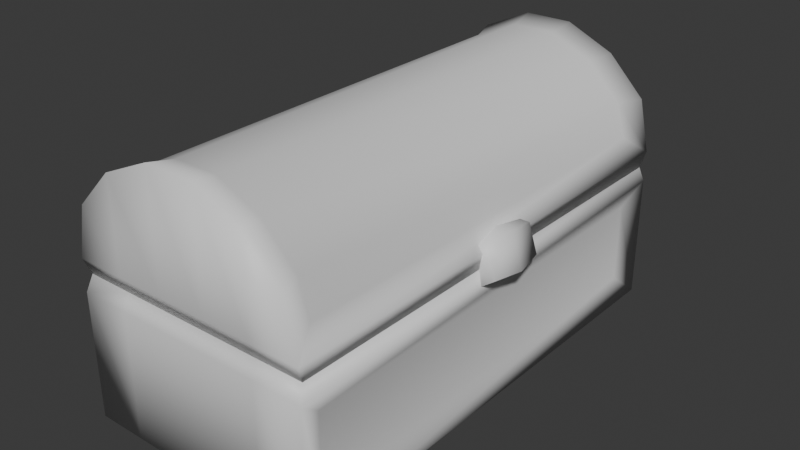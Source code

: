 # Source: treasure_chest.blend  (saved by Blender 4.1.23; exported with 4.5.12 LTS)
import bpy
from mathutils import Matrix  # noqa: F401  (used for matrix-valued properties, if any)

bpy.ops.wm.read_factory_settings(use_empty=True)
scene = bpy.context.scene
scene.name = 'Scene'

# ---- collections
col_collection = bpy.data.collections.new('Collection'); scene.collection.children.link(col_collection)

# ---- materials (node trees are filled in below, after node groups)
mat_material = bpy.data.materials.new('Material')
mat_material.alpha_threshold = 0.0
mat_material.use_transparent_shadow = False
mat_material.roughness = 0.5
mat_material.line_color = (0.0, 0.0, 0.0, 1.0)

# ---- material node trees
mat_material.use_nodes = True; mat_material.node_tree.nodes.clear()
_N = mat_material.node_tree.nodes; _L = mat_material.node_tree.links
n0 = _N.new('ShaderNodeOutputMaterial'); n0.name = 'Material Output'; n0.location = (300, 300)
n1 = _N.new('ShaderNodeBsdfPrincipled'); n1.name = 'Principled BSDF'; n1.location = (10, 300)
n1.inputs[3].default_value = 1.45
_L.new(n1.outputs[0], n0.inputs[0])
n0.is_active_output = True

# ---- world
world_world = bpy.data.worlds.new('World'); scene.world = world_world
world_world.use_nodes = True; world_world.node_tree.nodes.clear()
_N = world_world.node_tree.nodes; _L = world_world.node_tree.links
n0 = _N.new('ShaderNodeOutputWorld'); n0.name = 'World Output'; n0.location = (300, 300)
n1 = _N.new('ShaderNodeBackground'); n1.name = 'Background'; n1.location = (10, 300)
n1.inputs[0].default_value = (0.05088, 0.05088, 0.05088, 1.0)
_L.new(n1.outputs[0], n0.inputs[0])
n0.is_active_output = True
world_world.color = (0.05088, 0.05088, 0.05088)
world_world.use_sun_shadow = False
world_world.sun_shadow_jitter_overblur = 0.0

# ---- meshes
me_cube = bpy.data.meshes.new('Cube')
me_cube.from_pydata([(1.0, 1.99, -0.7069), (1.0, -1.99, -0.7069), (-1.0, 1.99, -0.7069), (-1.0, -1.99, -0.7069), (-0.1952, -1.942, 0.4466), (0.1952, -1.942, 0.4466), (0.5856, -1.942, 0.4466), (0.1952, 1.942, 0.4466), (0.6, 1.99, -0.7069), (0.2, 1.99, -0.7069), (-0.2, 1.99, -0.7069), (-0.6, 1.99, -0.7069), (-0.6, -1.99, -0.7069), (-0.2, -1.99, -0.7069), (0.2, -1.99, -0.7069), (0.6, -1.99, -0.7069), (-0.1952, 1.942, 0.4466), (-0.5856, 1.942, 0.4466), (-0.5856, -1.942, 0.4466), (-0.976, 1.942, 0.4466), (-0.976, -1.942, 0.4466), (0.976, -1.942, 0.4466), (0.976, 1.942, 0.4466), (0.5856, 1.942, 0.4466), (1.0, 1.99, 0.3173), (-1.0, -1.99, 0.3173), (1.0, -1.99, 0.3173), (-1.0, 1.99, 0.3173), (-0.6, 1.99, 0.3173), (-0.2, 1.99, 0.3173), (0.2, 1.99, 0.3173), (0.6, 1.99, 0.3173), (0.6, -1.99, 0.3173), (0.2, -1.99, 0.3173), (-0.2, -1.99, 0.3173), (-0.6, -1.99, 0.3173), (0.9328, -1.777, -0.5233), (0.9328, 1.777, -0.5233), (0.9328, -1.777, 0.1337), (0.9328, 1.777, 0.1337), (0.8626, 1.841, 0.3507), (0.5176, 1.841, 0.3507), (0.8626, -1.841, 0.3507), (-0.8626, 1.841, 0.3507), (-0.8626, -1.841, 0.3507), (-0.1725, 1.841, 0.3507), (-0.5176, 1.841, 0.3507), (0.5176, -1.841, 0.3507), (-0.5176, -1.841, 0.3507), (0.1725, 1.841, 0.3507), (0.1725, -1.841, 0.3507), (-0.1725, -1.841, 0.3507), (0.8626, 1.841, -0.5691), (0.5176, 1.841, -0.5691), (0.8626, -1.841, -0.5691), (-0.8626, 1.841, -0.5691), (-0.8626, -1.841, -0.5691), (-0.1725, 1.841, -0.5691), (-0.5176, 1.841, -0.5691), (0.5176, -1.841, -0.5691), (-0.5176, -1.841, -0.5691), (0.1725, 1.841, -0.5691), (0.1725, -1.841, -0.5691), (-0.1725, -1.841, -0.5691)], [], [(1, 26, 32, 15), (12, 35, 25, 3), (8, 0, 1, 15), (8, 31, 24, 0), (3, 25, 27, 2), (11, 28, 29, 10), (10, 29, 30, 9), (9, 30, 31, 8), (2, 11, 12, 3), (11, 10, 13, 12), (10, 9, 14, 13), (9, 8, 15, 14), (2, 27, 28, 11), (15, 32, 33, 14), (14, 33, 34, 13), (13, 34, 35, 12), (23, 22, 24, 31), (22, 21, 26, 24), (20, 19, 27, 25), (18, 20, 25, 35), (19, 17, 28, 27), (17, 16, 29, 28), (16, 7, 30, 29), (7, 23, 31, 30), (21, 6, 32, 26), (6, 5, 33, 32), (5, 4, 34, 33), (4, 18, 35, 34), (0, 24, 39, 37), (37, 39, 38, 36), (1, 0, 37, 36), (24, 26, 38, 39), (26, 1, 36, 38), (21, 22, 40, 42), (46, 43, 55, 58), (5, 6, 47, 50), (4, 5, 50, 51), (19, 20, 44, 43), (22, 23, 41, 40), (18, 4, 51, 48), (20, 18, 48, 44), (16, 17, 46, 45), (17, 19, 43, 46), (7, 16, 45, 49), (6, 21, 42, 47), (23, 7, 49, 41), (52, 53, 61, 57, 58, 55, 56, 60, 63, 62, 59, 54), (49, 45, 57, 61), (45, 46, 58, 57), (41, 49, 61, 53), (40, 41, 53, 52), (50, 47, 59, 62), (47, 42, 54, 59), (51, 50, 62, 63), (42, 40, 52, 54), (48, 51, 63, 60), (44, 48, 60, 56), (43, 44, 56, 55)])
me_cube.polygons.foreach_set('use_smooth', [True] * 58)
_uv = me_cube.uv_layers.new(name='UVMap')
_uv.uv.foreach_set('vector', [0.375, 0.75, 0.5397, 0.75, 0.5397, 0.8, 0.375, 0.8, 0.375, 0.95, 0.5397, 0.95, 0.5397, 1.0, 0.375, 1.0, 0.325, 0.5, 0.375, 0.5, 0.375, 0.75, 0.325, 0.75, 0.375, 0.45, 0.5397, 0.45, 0.5397, 0.5, 0.375, 0.5, 0.375, 0.0, 0.5397, 0.0, 0.5397, 0.25, 0.375, 0.25, 0.375, 0.3, 0.5397, 0.3, 0.5397, 0.35, 0.375, 0.35, 0.375, 0.35, 0.5397, 0.35, 0.5397, 0.4, 0.375, 0.4, 0.375, 0.4, 0.5397, 0.4, 0.5397, 0.45, 0.375, 0.45, 0.125, 0.5, 0.175, 0.5, 0.175, 0.75, 0.125, 0.75, 0.175, 0.5, 0.225, 0.5, 0.225, 0.75, 0.175, 0.75, 0.225, 0.5, 0.275, 0.5, 0.275, 0.75, 0.225, 0.75, 0.275, 0.5, 0.325, 0.5, 0.325, 0.75, 0.275, 0.75, 0.375, 0.25, 0.5397, 0.25, 0.5397, 0.3, 0.375, 0.3, 0.375, 0.8, 0.5397, 0.8, 0.5397, 0.85, 0.375, 0.85, 0.375, 0.85, 0.5397, 0.85, 0.5397, 0.9, 0.375, 0.9, 0.375, 0.9, 0.5397, 0.9, 0.5397, 0.95, 0.375, 0.95, 0.5529, 0.45, 0.5558, 0.5, 0.5397, 0.5, 0.5397, 0.45, 0.5558, 0.5, 0.5558, 0.75, 0.5397, 0.75, 0.5397, 0.5, 0.5558, 0.0, 0.5558, 0.25, 0.5397, 0.25, 0.5397, 0.0, 0.5529, 0.95, 0.5558, 1.0, 0.5397, 1.0, 0.5397, 0.95, 0.5558, 0.25, 0.5529, 0.3, 0.5397, 0.3, 0.5397, 0.25, 0.5529, 0.3, 0.552, 0.35, 0.5397, 0.35, 0.5397, 0.3, 0.552, 0.35, 0.552, 0.4, 0.5397, 0.4, 0.5397, 0.35, 0.552, 0.4, 0.5529, 0.45, 0.5397, 0.45, 0.5397, 0.4, 0.5558, 0.75, 0.5529, 0.8, 0.5397, 0.8, 0.5397, 0.75, 0.5529, 0.8, 0.552, 0.85, 0.5397, 0.85, 0.5397, 0.8, 0.552, 0.85, 0.552, 0.9, 0.5397, 0.9, 0.5397, 0.85, 0.552, 0.9, 0.5529, 0.95, 0.5397, 0.95, 0.5397, 0.9, 0.375, 0.5, 0.5397, 0.5, 0.5397, 0.5, 0.375, 0.5, 0.375, 0.5, 0.5397, 0.5, 0.5397, 0.75, 0.375, 0.75, 0.375, 0.75, 0.375, 0.5, 0.375, 0.5, 0.375, 0.75, 0.5397, 0.5, 0.5397, 0.75, 0.5397, 0.75, 0.5397, 0.5, 0.5397, 0.75, 0.375, 0.75, 0.375, 0.75, 0.5397, 0.75, 0.5558, 0.75, 0.5558, 0.5, 0.5558, 0.5, 0.5558, 0.75, 0.5529, 0.3, 0.5558, 0.25, 0.5558, 0.25, 0.5529, 0.3, 0.552, 0.85, 0.5529, 0.8, 0.5529, 0.8, 0.552, 0.85, 0.552, 0.9, 0.552, 0.85, 0.552, 0.85, 0.552, 0.9, 0.5558, 0.25, 0.5558, 0.0, 0.5558, 0.0, 0.5558, 0.25, 0.5558, 0.5, 0.5529, 0.45, 0.5529, 0.45, 0.5558, 0.5, 0.5529, 0.95, 0.552, 0.9, 0.552, 0.9, 0.5529, 0.95, 0.5558, 1.0, 0.5529, 0.95, 0.5529, 0.95, 0.5558, 1.0, 0.552, 0.35, 0.5529, 0.3, 0.5529, 0.3, 0.552, 0.35, 0.5529, 0.3, 0.5558, 0.25, 0.5558, 0.25, 0.5529, 0.3, 0.552, 0.4, 0.552, 0.35, 0.552, 0.35, 0.552, 0.4, 0.5529, 0.8, 0.5558, 0.75, 0.5558, 0.75, 0.5529, 0.8, 0.5529, 0.45, 0.552, 0.4, 0.552, 0.4, 0.5529, 0.45, 0.5558, 0.5, 0.5529, 0.45, 0.552, 0.4, 0.552, 0.35, 0.5529, 0.3, 0.5558, 0.25, 0.5558, 1.0, 0.5529, 0.95, 0.552, 0.9, 0.552, 0.85, 0.5529, 0.8, 0.5558, 0.75, 0.552, 0.4, 0.552, 0.35, 0.552, 0.35, 0.552, 0.4, 0.552, 0.35, 0.5529, 0.3, 0.5529, 0.3, 0.552, 0.35, 0.5529, 0.45, 0.552, 0.4, 0.552, 0.4, 0.5529, 0.45, 0.5558, 0.5, 0.5529, 0.45, 0.5529, 0.45, 0.5558, 0.5, 0.552, 0.85, 0.5529, 0.8, 0.5529, 0.8, 0.552, 0.85, 0.5529, 0.8, 0.5558, 0.75, 0.5558, 0.75, 0.5529, 0.8, 0.552, 0.9, 0.552, 0.85, 0.552, 0.85, 0.552, 0.9, 0.5558, 0.75, 0.5558, 0.5, 0.5558, 0.5, 0.5558, 0.75, 0.5529, 0.95, 0.552, 0.9, 0.552, 0.9, 0.5529, 0.95, 0.5558, 1.0, 0.5529, 0.95, 0.5529, 0.95, 0.5558, 1.0, 0.5558, 0.25, 0.5558, 0.0, 0.5558, 0.0, 0.5558, 0.25])
me_cube.materials.append(mat_material)
me_cube.use_mirror_vertex_groups = False
me_cube.update()
me_cube_001 = bpy.data.meshes.new('Cube.001')
me_cube_001.from_pydata([(0.9205, -0.2463, 0.266), (0.9205, 0.2463, 0.266), (1.114, -0.2463, 0.4068), (1.114, 0.2463, 0.4068), (1.04, -0.2463, 0.6347), (1.04, 0.2463, 0.6347), (0.8007, -0.2463, 0.6347), (0.8007, 0.2463, 0.6347), (0.7267, -0.2463, 0.4068), (0.7267, 0.2463, 0.4068), (0.9205, 1.49e-08, 0.2205), (1.158, 0.0, 0.3928), (1.067, -1.49e-08, 0.6715), (0.7739, -1.49e-08, 0.6715), (0.6834, 0.0, 0.3928)], [], [(10, 1, 3, 11), (11, 3, 5, 12), (12, 5, 7, 13), (3, 1, 9, 7, 5), (13, 7, 9, 14), (14, 9, 1, 10), (0, 2, 4, 6, 8), (8, 14, 10, 0), (6, 13, 14, 8), (4, 12, 13, 6), (2, 11, 12, 4), (0, 10, 11, 2)])
me_cube_001.polygons.foreach_set('use_smooth', [True] * 12)
_uv = me_cube_001.uv_layers.new(name='UVMap')
_uv.uv.foreach_set('vector', [1.0, 0.75, 1.0, 1.0, 0.8, 1.0, 0.8, 0.75, 0.8, 0.75, 0.8, 1.0, 0.6, 1.0, 0.6, 0.75, 0.6, 0.75, 0.6, 1.0, 0.4, 1.0, 0.4, 0.75, 0.4783, 0.3242, 0.25, 0.49, 0.02175, 0.3242, 0.1089, 0.05584, 0.3911, 0.05584, 0.4, 0.75, 0.4, 1.0, 0.2, 1.0, 0.2, 0.75, 0.2, 0.75, 0.2, 1.0, 2.98e-08, 1.0, 2.98e-08, 0.75, 0.75, 0.49, 0.9783, 0.3242, 0.8911, 0.05584, 0.6089, 0.05584, 0.5217, 0.3242, 0.2, 0.5, 0.2, 0.75, 2.98e-08, 0.75, 2.98e-08, 0.5, 0.4, 0.5, 0.4, 0.75, 0.2, 0.75, 0.2, 0.5, 0.6, 0.5, 0.6, 0.75, 0.4, 0.75, 0.4, 0.5, 0.8, 0.5, 0.8, 0.75, 0.6, 0.75, 0.6, 0.5, 1.0, 0.5, 1.0, 0.75, 0.8, 0.75, 0.8, 0.5])
me_cube_001.materials.append(mat_material)
me_cube_001.use_mirror_vertex_groups = False
me_cube_001.update()
me_cube_002 = bpy.data.meshes.new('Cube.002')
me_cube_002.from_pydata([(0.9085, 1.99, 1.0), (0.9085, -1.99, 1.0), (-0.9085, 1.99, 1.0), (-0.9085, -1.99, 1.0), (-0.1952, -1.942, 0.4466), (0.1952, -1.942, 0.4466), (0.5856, -1.942, 0.4466), (0.1952, 1.942, 0.4466), (0.6, -1.99, 1.314), (0.2, -1.99, 1.494), (-0.2, -1.99, 1.494), (-0.6, -1.99, 1.314), (-0.6, 1.99, 1.314), (-0.2, 1.99, 1.494), (0.2, 1.99, 1.494), (0.6, 1.99, 1.314), (-0.1952, 1.942, 0.4466), (-0.5856, 1.942, 0.4466), (-0.5856, -1.942, 0.4466), (-0.976, 1.942, 0.4466), (-0.976, -1.942, 0.4466), (0.976, -1.942, 0.4466), (0.976, 1.942, 0.4466), (0.5856, 1.942, 0.4466), (1.0, 1.99, 0.5758), (-1.0, -1.99, 0.5758), (1.0, -1.99, 0.5758), (-1.0, 1.99, 0.5758), (-0.6, 1.99, 0.5758), (-0.2, 1.99, 0.5758), (0.2, 1.99, 0.5758), (0.6, 1.99, 0.5758), (0.6, -1.99, 0.5758), (0.2, -1.99, 0.5758), (-0.2, -1.99, 0.5758), (-0.6, -1.99, 0.5758), (-0.5355, -1.776, 1.291), (-0.8108, -1.776, 1.01), (0.8108, 1.776, 1.01), (0.8108, -1.776, 1.01), (-0.8108, 1.776, 1.01), (0.5355, 1.776, 1.291), (0.5355, -1.776, 1.291), (0.1785, -1.776, 1.452), (-0.1785, -1.776, 1.452), (-0.5355, 1.776, 1.291), (-0.1785, 1.776, 1.452), (0.1785, 1.776, 1.452), (0.8925, 1.776, 0.7352), (0.8925, -1.776, 0.7352), (-0.8925, -1.776, 0.7352), (-0.8925, 1.776, 0.7352), (0.7962, 1.8, 0.8647), (0.4777, 1.8, 0.8647), (0.7962, -1.8, 0.8647), (-0.7962, 1.8, 0.8647), (-0.7962, -1.8, 0.8647), (-0.1592, 1.8, 0.8647), (-0.4777, 1.8, 0.8647), (0.4777, -1.8, 0.8647), (-0.4777, -1.8, 0.8647), (0.1592, 1.8, 0.8647), (0.1592, -1.8, 0.8647), (-0.1592, -1.8, 0.8647)], [], [(13, 12, 45, 46), (31, 15, 0, 24), (1, 26, 49, 39), (9, 8, 42, 43), (35, 11, 3, 25), (26, 1, 8, 32), (33, 9, 10, 34), (34, 10, 11, 35), (34, 35, 18, 4), (27, 2, 12, 28), (29, 13, 14, 30), (30, 14, 15, 31), (32, 8, 9, 33), (28, 12, 13, 29), (24, 0, 38, 48), (12, 2, 40, 45), (0, 15, 41, 38), (8, 1, 39, 42), (33, 34, 4, 5), (32, 33, 5, 6), (26, 32, 6, 21), (30, 31, 23, 7), (29, 30, 7, 16), (28, 29, 16, 17), (27, 28, 17, 19), (35, 25, 20, 18), (25, 27, 19, 20), (24, 26, 21, 22), (31, 24, 22, 23), (45, 40, 37, 36), (50, 37, 40, 51), (48, 38, 39, 49), (38, 41, 42, 39), (41, 47, 43, 42), (47, 46, 44, 43), (46, 45, 36, 44), (10, 9, 43, 44), (14, 13, 46, 47), (26, 24, 48, 49), (11, 10, 44, 36), (25, 3, 37, 50), (15, 14, 47, 41), (3, 11, 36, 37), (2, 27, 51, 40), (27, 25, 50, 51), (4, 18, 60, 63), (52, 54, 59, 62, 63, 60, 56, 55, 58, 57, 61, 53), (21, 6, 59, 54), (18, 20, 56, 60), (22, 21, 54, 52), (19, 17, 58, 55), (16, 7, 61, 57), (20, 19, 55, 56), (23, 22, 52, 53), (7, 23, 53, 61), (6, 5, 62, 59), (17, 16, 57, 58), (5, 4, 63, 62)])
me_cube_002.polygons.foreach_set('use_smooth', [True] * 58)
_uv = me_cube_002.uv_layers.new(name='UVMap')
_uv.uv.foreach_set('vector', [0.625, 0.35, 0.625, 0.3, 0.625, 0.3, 0.625, 0.35, 0.5661, 0.45, 0.625, 0.45, 0.625, 0.5, 0.572, 0.5, 0.625, 0.75, 0.572, 0.75, 0.572, 0.75, 0.625, 0.75, 0.625, 0.85, 0.625, 0.8, 0.625, 0.8, 0.625, 0.85, 0.5661, 0.95, 0.625, 0.95, 0.625, 1.0, 0.572, 1.0, 0.572, 0.75, 0.625, 0.75, 0.625, 0.8, 0.5661, 0.8, 0.5644, 0.85, 0.625, 0.85, 0.625, 0.9, 0.5644, 0.9, 0.5644, 0.9, 0.625, 0.9, 0.625, 0.95, 0.5661, 0.95, 0.5644, 0.9, 0.5661, 0.95, 0.5529, 0.95, 0.552, 0.9, 0.572, 0.25, 0.625, 0.25, 0.625, 0.3, 0.5661, 0.3, 0.5644, 0.35, 0.625, 0.35, 0.625, 0.4, 0.5644, 0.4, 0.5644, 0.4, 0.625, 0.4, 0.625, 0.45, 0.5661, 0.45, 0.5661, 0.8, 0.625, 0.8, 0.625, 0.85, 0.5644, 0.85, 0.5661, 0.3, 0.625, 0.3, 0.625, 0.35, 0.5644, 0.35, 0.572, 0.5, 0.625, 0.5, 0.625, 0.5, 0.572, 0.5, 0.625, 0.3, 0.625, 0.25, 0.625, 0.25, 0.625, 0.3, 0.625, 0.5, 0.625, 0.45, 0.625, 0.45, 0.625, 0.5, 0.625, 0.8, 0.625, 0.75, 0.625, 0.75, 0.625, 0.8, 0.5644, 0.85, 0.5644, 0.9, 0.552, 0.9, 0.552, 0.85, 0.5661, 0.8, 0.5644, 0.85, 0.552, 0.85, 0.5529, 0.8, 0.572, 0.75, 0.5661, 0.8, 0.5529, 0.8, 0.5558, 0.75, 0.5644, 0.4, 0.5661, 0.45, 0.5529, 0.45, 0.552, 0.4, 0.5644, 0.35, 0.5644, 0.4, 0.552, 0.4, 0.552, 0.35, 0.5661, 0.3, 0.5644, 0.35, 0.552, 0.35, 0.5529, 0.3, 0.572, 0.25, 0.5661, 0.3, 0.5529, 0.3, 0.5558, 0.25, 0.5661, 0.95, 0.572, 1.0, 0.5558, 1.0, 0.5529, 0.95, 0.572, 0.0, 0.572, 0.25, 0.5558, 0.25, 0.5558, 0.0, 0.572, 0.5, 0.572, 0.75, 0.5558, 0.75, 0.5558, 0.5, 0.5661, 0.45, 0.572, 0.5, 0.5558, 0.5, 0.5529, 0.45, 0.825, 0.5, 0.875, 0.5, 0.875, 0.75, 0.825, 0.75, 0.572, 0.0, 0.625, 0.0, 0.625, 0.25, 0.572, 0.25, 0.572, 0.5, 0.625, 0.5, 0.625, 0.75, 0.572, 0.75, 0.625, 0.5, 0.675, 0.5, 0.675, 0.75, 0.625, 0.75, 0.675, 0.5, 0.725, 0.5, 0.725, 0.75, 0.675, 0.75, 0.725, 0.5, 0.775, 0.5, 0.775, 0.75, 0.725, 0.75, 0.775, 0.5, 0.825, 0.5, 0.825, 0.75, 0.775, 0.75, 0.625, 0.9, 0.625, 0.85, 0.625, 0.85, 0.625, 0.9, 0.625, 0.4, 0.625, 0.35, 0.625, 0.35, 0.625, 0.4, 0.572, 0.75, 0.572, 0.5, 0.572, 0.5, 0.572, 0.75, 0.625, 0.95, 0.625, 0.9, 0.625, 0.9, 0.625, 0.95, 0.572, 1.0, 0.625, 1.0, 0.625, 1.0, 0.572, 1.0, 0.625, 0.45, 0.625, 0.4, 0.625, 0.4, 0.625, 0.45, 0.625, 1.0, 0.625, 0.95, 0.625, 0.95, 0.625, 1.0, 0.625, 0.25, 0.572, 0.25, 0.572, 0.25, 0.625, 0.25, 0.572, 0.25, 0.572, 0.0, 0.572, 0.0, 0.572, 0.25, 0.552, 0.9, 0.5529, 0.95, 0.5529, 0.95, 0.552, 0.9, 0.5558, 0.5, 0.5558, 0.75, 0.5529, 0.8, 0.552, 0.85, 0.552, 0.9, 0.5529, 0.95, 0.5558, 1.0, 0.5558, 0.25, 0.5529, 0.3, 0.552, 0.35, 0.552, 0.4, 0.5529, 0.45, 0.5558, 0.75, 0.5529, 0.8, 0.5529, 0.8, 0.5558, 0.75, 0.5529, 0.95, 0.5558, 1.0, 0.5558, 1.0, 0.5529, 0.95, 0.5558, 0.5, 0.5558, 0.75, 0.5558, 0.75, 0.5558, 0.5, 0.5558, 0.25, 0.5529, 0.3, 0.5529, 0.3, 0.5558, 0.25, 0.552, 0.35, 0.552, 0.4, 0.552, 0.4, 0.552, 0.35, 0.5558, 0.0, 0.5558, 0.25, 0.5558, 0.25, 0.5558, 0.0, 0.5529, 0.45, 0.5558, 0.5, 0.5558, 0.5, 0.5529, 0.45, 0.552, 0.4, 0.5529, 0.45, 0.5529, 0.45, 0.552, 0.4, 0.5529, 0.8, 0.552, 0.85, 0.552, 0.85, 0.5529, 0.8, 0.5529, 0.3, 0.552, 0.35, 0.552, 0.35, 0.5529, 0.3, 0.552, 0.85, 0.552, 0.9, 0.552, 0.9, 0.552, 0.85])
me_cube_002.materials.append(mat_material)
me_cube_002.use_mirror_vertex_groups = False
me_cube_002.update()
me_cube_003 = bpy.data.meshes.new('Cube.003')
me_cube_003.from_pydata([(0.8626, 1.841, 0.3507), (0.8626, -1.841, 0.3507), (-0.8626, 1.841, 0.3507), (-0.8626, -1.841, 0.3507), (0.8626, -1.432, 0.3507), (0.8626, -1.023, 0.3507), (0.8626, -0.6137, 0.3507), (0.8626, -0.2046, 0.3507), (0.8626, 0.2046, 0.3507), (0.8626, 0.6137, 0.3507), (0.8626, 1.023, 0.3507), (0.8626, 1.432, 0.3507), (-0.8626, 1.432, 0.3507), (-0.8626, 1.023, 0.3507), (-0.8626, 0.6137, 0.3507), (-0.8626, 0.2046, 0.3507), (-0.8626, -0.2046, 0.3507), (-0.8626, -0.6137, 0.3507), (-0.8626, -1.023, 0.3507), (-0.8626, -1.432, 0.3507), (0.0, 1.841, 0.3507), (0.0, -1.841, 0.3507), (0.01217, 1.7, 0.4858), (0.01918, 1.124, 0.4907), (0.0469, 0.6772, 0.5891), (-0.04493, 0.3005, 0.6655), (-0.05062, -0.337, 0.4421), (-0.04996, -0.7505, 0.5308), (-0.03797, -1.197, 0.6531), (-0.008467, -1.684, 0.4782), (0.4313, -1.841, 0.3507), (0.4313, 1.841, 0.3507), (0.645, 1.461, 0.5204), (0.7192, 1.222, 0.4699), (0.7426, 0.6359, 0.4654), (0.7266, 0.239, 0.4666), (0.7187, -0.2403, 0.4755), (0.7312, -0.7356, 0.4781), (0.7053, -1.173, 0.4569), (0.6372, -1.525, 0.4218), (-0.4313, 1.841, 0.3507), (-0.6249, 1.425, 0.44), (-0.6845, 1.191, 0.4895), (-0.763, 0.743, 0.4961), (-0.7605, 0.1971, 0.4865), (-0.6913, -0.2075, 0.4895), (-0.7839, -0.7026, 0.4089), (-0.7288, -1.197, 0.5066), (-0.6085, -1.49, 0.447), (-0.4313, -1.841, 0.3507), (-0.2157, -1.841, 0.3507), (-0.2157, 1.841, 0.3507), (-0.2953, 1.618, 0.4922), (-0.3651, 1.254, 0.5908), (-0.3575, 0.7242, 0.483), (-0.4161, 0.2147, 0.6047), (-0.3695, -0.2467, 0.5034), (-0.3226, -0.7443, 0.4663), (-0.3605, -1.21, 0.4788), (-0.3967, -1.737, 0.4685), (0.2157, 1.841, 0.3507), (0.3958, 1.704, 0.4129), (0.4112, 1.257, 0.5087), (0.354, 0.71, 0.6189), (0.3711, 0.2721, 0.6455), (0.3657, -0.1414, 0.4668), (0.3096, -0.667, 0.4571), (0.3555, -1.243, 0.5939), (0.3599, -1.691, 0.4773), (0.2157, -1.841, 0.3507)], [], [(48, 19, 3, 49), (40, 2, 12, 41), (41, 12, 13, 42), (42, 13, 14, 43), (43, 14, 15, 44), (44, 15, 16, 45), (45, 16, 17, 46), (46, 17, 18, 47), (47, 18, 19, 48), (67, 28, 29, 68), (66, 27, 28, 67), (65, 26, 27, 66), (64, 25, 26, 65), (63, 24, 25, 64), (62, 23, 24, 63), (61, 22, 23, 62), (60, 20, 22, 61), (68, 29, 21, 69), (4, 39, 30, 1), (0, 31, 32, 11), (11, 32, 33, 10), (10, 33, 34, 9), (9, 34, 35, 8), (8, 35, 36, 7), (7, 36, 37, 6), (6, 37, 38, 5), (5, 38, 39, 4), (58, 47, 48, 59), (57, 46, 47, 58), (56, 45, 46, 57), (55, 44, 45, 56), (54, 43, 44, 55), (53, 42, 43, 54), (52, 41, 42, 53), (51, 40, 41, 52), (59, 48, 49, 50), (29, 59, 50, 21), (20, 51, 52, 22), (22, 52, 53, 23), (23, 53, 54, 24), (24, 54, 55, 25), (25, 55, 56, 26), (26, 56, 57, 27), (27, 57, 58, 28), (28, 58, 59, 29), (39, 68, 69, 30), (31, 60, 61, 32), (32, 61, 62, 33), (33, 62, 63, 34), (34, 63, 64, 35), (35, 64, 65, 36), (36, 65, 66, 37), (37, 66, 67, 38), (38, 67, 68, 39)])
me_cube_003.polygons.foreach_set('use_smooth', [True] * 54)
_uv = me_cube_003.uv_layers.new(name='UVMap')
_uv.uv.foreach_set('vector', [0.0, 0.0, 0.0, 0.0, 0.0, 0.0, 0.0, 0.0, 0.0, 0.0, 0.0, 0.0, 0.0, 0.0, 0.0, 0.0, 0.0, 0.0, 0.0, 0.0, 0.0, 0.0, 0.0, 0.0, 0.0, 0.0, 0.0, 0.0, 0.0, 0.0, 0.0, 0.0, 0.0, 0.0, 0.0, 0.0, 0.0, 0.0, 0.0, 0.0, 0.0, 0.0, 0.0, 0.0, 0.0, 0.0, 0.0, 0.0, 0.0, 0.0, 0.0, 0.0, 0.0, 0.0, 0.0, 0.0, 0.0, 0.0, 0.0, 0.0, 0.0, 0.0, 0.0, 0.0, 0.0, 0.0, 0.0, 0.0, 0.0, 0.0, 0.0, 0.0, 0.0, 0.0, 0.0, 0.0, 0.0, 0.0, 0.0, 0.0, 0.0, 0.0, 0.0, 0.0, 0.0, 0.0, 0.0, 0.0, 0.0, 0.0, 0.0, 0.0, 0.0, 0.0, 0.0, 0.0, 0.0, 0.0, 0.0, 0.0, 0.0, 0.0, 0.0, 0.0, 0.0, 0.0, 0.0, 0.0, 0.0, 0.0, 0.0, 0.0, 0.0, 0.0, 0.0, 0.0, 0.0, 0.0, 0.0, 0.0, 0.0, 0.0, 0.0, 0.0, 0.0, 0.0, 0.0, 0.0, 0.0, 0.0, 0.0, 0.0, 0.0, 0.0, 0.0, 0.0, 0.0, 0.0, 0.0, 0.0, 0.0, 0.0, 0.0, 0.0, 0.0, 0.0, 0.0, 0.0, 0.0, 0.0, 0.0, 0.0, 0.0, 0.0, 0.0, 0.0, 0.0, 0.0, 0.0, 0.0, 0.0, 0.0, 0.0, 0.0, 0.0, 0.0, 0.0, 0.0, 0.0, 0.0, 0.0, 0.0, 0.0, 0.0, 0.0, 0.0, 0.0, 0.0, 0.0, 0.0, 0.0, 0.0, 0.0, 0.0, 0.0, 0.0, 0.0, 0.0, 0.0, 0.0, 0.0, 0.0, 0.0, 0.0, 0.0, 0.0, 0.0, 0.0, 0.0, 0.0, 0.0, 0.0, 0.0, 0.0, 0.0, 0.0, 0.0, 0.0, 0.0, 0.0, 0.0, 0.0, 0.0, 0.0, 0.0, 0.0, 0.0, 0.0, 0.0, 0.0, 0.0, 0.0, 0.0, 0.0, 0.0, 0.0, 0.0, 0.0, 0.0, 0.0, 0.0, 0.0, 0.0, 0.0, 0.0, 0.0, 0.0, 0.0, 0.0, 0.0, 0.0, 0.0, 0.0, 0.0, 0.0, 0.0, 0.0, 0.0, 0.0, 0.0, 0.0, 0.0, 0.0, 0.0, 0.0, 0.0, 0.0, 0.0, 0.0, 0.0, 0.0, 0.0, 0.0, 0.0, 0.0, 0.0, 0.0, 0.0, 0.0, 0.0, 0.0, 0.0, 0.0, 0.0, 0.0, 0.0, 0.0, 0.0, 0.0, 0.0, 0.0, 0.0, 0.0, 0.0, 0.0, 0.0, 0.0, 0.0, 0.0, 0.0, 0.0, 0.0, 0.0, 0.0, 0.0, 0.0, 0.0, 0.0, 0.0, 0.0, 0.0, 0.0, 0.0, 0.0, 0.0, 0.0, 0.0, 0.0, 0.0, 0.0, 0.0, 0.0, 0.0, 0.0, 0.0, 0.0, 0.0, 0.0, 0.0, 0.0, 0.0, 0.0, 0.0, 0.0, 0.0, 0.0, 0.0, 0.0, 0.0, 0.0, 0.0, 0.0, 0.0, 0.0, 0.0, 0.0, 0.0, 0.0, 0.0, 0.0, 0.0, 0.0, 0.0, 0.0, 0.0, 0.0, 0.0, 0.0, 0.0, 0.0, 0.0, 0.0, 0.0, 0.0, 0.0, 0.0, 0.0, 0.0, 0.0, 0.0, 0.0, 0.0, 0.0, 0.0, 0.0, 0.0, 0.0, 0.0, 0.0, 0.0, 0.0, 0.0, 0.0, 0.0, 0.0, 0.0, 0.0, 0.0, 0.0, 0.0, 0.0, 0.0, 0.0, 0.0, 0.0, 0.0, 0.0, 0.0, 0.0, 0.0, 0.0, 0.0, 0.0, 0.0, 0.0, 0.0, 0.0, 0.0, 0.0, 0.0, 0.0, 0.0, 0.0, 0.0, 0.0, 0.0, 0.0, 0.0, 0.0, 0.0, 0.0, 0.0, 0.0, 0.0, 0.0, 0.0, 0.0, 0.0, 0.0, 0.0, 0.0, 0.0, 0.0, 0.0, 0.0, 0.0, 0.0, 0.0, 0.0, 0.0, 0.0, 0.0])
me_cube_003.materials.append(mat_material)
me_cube_003.use_mirror_vertex_groups = False
me_cube_003.update()

# ---- objects
ob_bottom = bpy.data.objects.new('bottom', me_cube)
ob_clasp = bpy.data.objects.new('clasp', me_cube_001)
ob_top = bpy.data.objects.new('top', me_cube_002)
ob_gold_pile = bpy.data.objects.new('gold_pile', me_cube_003)

# ---- transforms, parenting, visibility, modifiers, constraints
ob_bottom.location = (0.0, 0.0, 0.0)
ob_bottom.lock_rotations_4d = False
ob_bottom.empty_display_type = 'ARROWS'
ob_bottom.lineart.crease_threshold = 0.0
ob_clasp.location = (0.0, 0.0, 0.0)
ob_clasp.lock_rotations_4d = False
ob_clasp.empty_display_type = 'ARROWS'
ob_clasp.lineart.crease_threshold = 0.0
ob_top.location = (0.0, 0.0, 0.0)
ob_top.lock_rotations_4d = False
ob_top.empty_display_type = 'ARROWS'
ob_top.lineart.crease_threshold = 0.0
ob_gold_pile.location = (0.0, 0.0, -0.2101)
ob_gold_pile.lock_rotations_4d = False
ob_gold_pile.empty_display_type = 'ARROWS'
ob_gold_pile.lineart.crease_threshold = 0.0

# ---- collection membership
col_collection.objects.link(ob_bottom)
col_collection.objects.link(ob_clasp)
col_collection.objects.link(ob_top)
col_collection.objects.link(ob_gold_pile)

# ---- scene / render settings (as saved in the file)
scene.frame_start = 1; scene.frame_end = 250; scene.frame_set(1)
scene.render.engine = 'BLENDER_EEVEE_NEXT'
scene.cycles.sampling_pattern = 'TABULATED_SOBOL'
scene.eevee.ray_tracing_options.trace_max_roughness = 0.0
bpy.context.view_layer.update()

# ---- added for rendering (the .blend has no active camera and no usable light): camera, sun
cam_auto = bpy.data.cameras.new('AutoCamera')
cam_auto.lens = 50.0
cam_auto.sensor_width = 36.0
cam_auto.clip_end = 1000.0
ob_auto_camera = bpy.data.objects.new('AutoCamera', cam_auto)
scene.collection.objects.link(ob_auto_camera)
ob_auto_camera.location = (4.73652, -5.58927, 4.11993)
ob_auto_camera.rotation_euler = (1.09748, -7.21219e-08, 0.694738)
scene.camera = ob_auto_camera
light_auto_sun = bpy.data.lights.new('AutoSun', 'SUN')
light_auto_sun.energy = 3.0
light_auto_sun.angle = 0.0523599
ob_auto_sun = bpy.data.objects.new('AutoSun', light_auto_sun)
scene.collection.objects.link(ob_auto_sun)
ob_auto_sun.rotation_euler = (0.872665, 0.174533, 0.523599)
bpy.context.view_layer.update()

